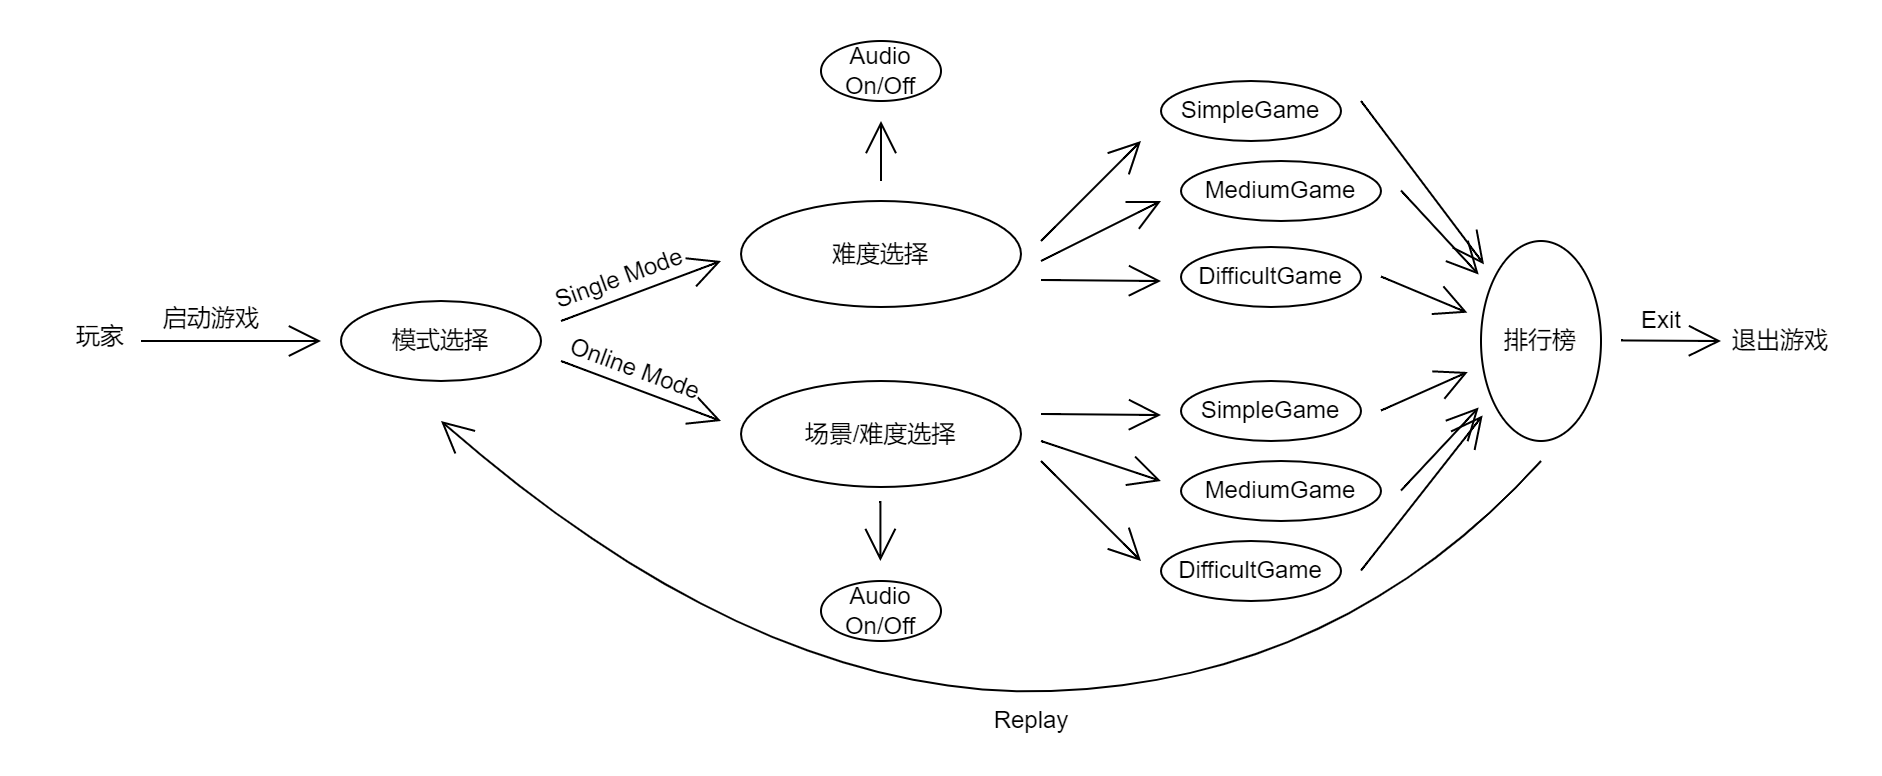

The diagram above was exported from draw.io. Its source (the exported page's mxGraphModel, read from the mxfile embedded in the PNG):
<mxGraphModel dx="1132" dy="1055" grid="1" gridSize="10" guides="1" tooltips="1" connect="1" arrows="1" fold="1" page="1" pageScale="1" pageWidth="1100" pageHeight="850" background="none" math="0" shadow="0">
  <root>
    <mxCell id="0" />
    <mxCell id="1" parent="0" />
    <mxCell id="7zCMHZfSUR1o3P27TD3m-2" value="模式选择" style="ellipse;whiteSpace=wrap;html=1;hachureGap=4;" vertex="1" parent="1">
      <mxGeometry x="500" y="200" width="100" height="40" as="geometry" />
    </mxCell>
    <mxCell id="7zCMHZfSUR1o3P27TD3m-5" value="" style="edgeStyle=none;orthogonalLoop=1;jettySize=auto;html=1;rounded=0;endArrow=open;startSize=14;endSize=14;sourcePerimeterSpacing=8;targetPerimeterSpacing=8;curved=1;" edge="1" parent="1">
      <mxGeometry width="120" relative="1" as="geometry">
        <mxPoint x="400" y="220" as="sourcePoint" />
        <mxPoint x="490" y="220" as="targetPoint" />
        <Array as="points" />
      </mxGeometry>
    </mxCell>
    <mxCell id="7zCMHZfSUR1o3P27TD3m-7" value="启动游戏" style="text;html=1;align=center;verticalAlign=middle;resizable=0;points=[];autosize=1;strokeColor=none;fillColor=none;hachureGap=4;" vertex="1" parent="1">
      <mxGeometry x="400" y="194" width="70" height="30" as="geometry" />
    </mxCell>
    <mxCell id="7zCMHZfSUR1o3P27TD3m-8" value="" style="edgeStyle=none;orthogonalLoop=1;jettySize=auto;html=1;rounded=0;endArrow=open;startSize=14;endSize=14;sourcePerimeterSpacing=8;targetPerimeterSpacing=8;curved=1;" edge="1" parent="1">
      <mxGeometry width="120" relative="1" as="geometry">
        <mxPoint x="610" y="210" as="sourcePoint" />
        <mxPoint x="690" y="180" as="targetPoint" />
        <Array as="points" />
      </mxGeometry>
    </mxCell>
    <mxCell id="7zCMHZfSUR1o3P27TD3m-11" value="Single Mode" style="edgeLabel;html=1;align=center;verticalAlign=middle;resizable=0;points=[];rotation=-20;" vertex="1" connectable="0" parent="7zCMHZfSUR1o3P27TD3m-8">
      <mxGeometry x="0.3167" y="-3" relative="1" as="geometry">
        <mxPoint x="-26" y="-4" as="offset" />
      </mxGeometry>
    </mxCell>
    <mxCell id="7zCMHZfSUR1o3P27TD3m-9" value="" style="edgeStyle=none;orthogonalLoop=1;jettySize=auto;html=1;rounded=0;endArrow=open;startSize=14;endSize=14;sourcePerimeterSpacing=8;targetPerimeterSpacing=8;curved=1;" edge="1" parent="1">
      <mxGeometry width="120" relative="1" as="geometry">
        <mxPoint x="610" y="230" as="sourcePoint" />
        <mxPoint x="690" y="260" as="targetPoint" />
        <Array as="points" />
      </mxGeometry>
    </mxCell>
    <mxCell id="7zCMHZfSUR1o3P27TD3m-12" value="Online Mode" style="edgeLabel;html=1;align=center;verticalAlign=middle;resizable=0;points=[];rotation=20;" vertex="1" connectable="0" parent="7zCMHZfSUR1o3P27TD3m-9">
      <mxGeometry x="-0.1428" y="-1" relative="1" as="geometry">
        <mxPoint x="2" y="-11" as="offset" />
      </mxGeometry>
    </mxCell>
    <mxCell id="7zCMHZfSUR1o3P27TD3m-13" value="难度选择" style="ellipse;whiteSpace=wrap;html=1;hachureGap=4;" vertex="1" parent="1">
      <mxGeometry x="700" y="150" width="140" height="53" as="geometry" />
    </mxCell>
    <mxCell id="7zCMHZfSUR1o3P27TD3m-14" value="场景/难度选择" style="ellipse;whiteSpace=wrap;html=1;hachureGap=4;" vertex="1" parent="1">
      <mxGeometry x="700" y="240" width="140" height="53" as="geometry" />
    </mxCell>
    <mxCell id="7zCMHZfSUR1o3P27TD3m-15" value="" style="edgeStyle=none;orthogonalLoop=1;jettySize=auto;html=1;rounded=0;endArrow=open;startSize=14;endSize=14;sourcePerimeterSpacing=8;targetPerimeterSpacing=8;curved=1;" edge="1" parent="1">
      <mxGeometry width="120" relative="1" as="geometry">
        <mxPoint x="850" y="170" as="sourcePoint" />
        <mxPoint x="900" y="120" as="targetPoint" />
        <Array as="points" />
      </mxGeometry>
    </mxCell>
    <mxCell id="7zCMHZfSUR1o3P27TD3m-16" value="" style="edgeStyle=none;orthogonalLoop=1;jettySize=auto;html=1;rounded=0;endArrow=open;startSize=14;endSize=14;sourcePerimeterSpacing=8;targetPerimeterSpacing=8;curved=1;" edge="1" parent="1">
      <mxGeometry width="120" relative="1" as="geometry">
        <mxPoint x="850" y="189.5" as="sourcePoint" />
        <mxPoint x="910" y="190" as="targetPoint" />
        <Array as="points" />
      </mxGeometry>
    </mxCell>
    <mxCell id="7zCMHZfSUR1o3P27TD3m-17" value="" style="edgeStyle=none;orthogonalLoop=1;jettySize=auto;html=1;rounded=0;endArrow=open;startSize=14;endSize=14;sourcePerimeterSpacing=8;targetPerimeterSpacing=8;curved=1;" edge="1" parent="1">
      <mxGeometry width="120" relative="1" as="geometry">
        <mxPoint x="850" y="180" as="sourcePoint" />
        <mxPoint x="910" y="150" as="targetPoint" />
        <Array as="points" />
      </mxGeometry>
    </mxCell>
    <mxCell id="7zCMHZfSUR1o3P27TD3m-18" value="SimpleGame" style="ellipse;whiteSpace=wrap;html=1;hachureGap=4;" vertex="1" parent="1">
      <mxGeometry x="910" y="90" width="90" height="30" as="geometry" />
    </mxCell>
    <mxCell id="7zCMHZfSUR1o3P27TD3m-19" value="" style="edgeStyle=none;orthogonalLoop=1;jettySize=auto;html=1;rounded=0;endArrow=open;startSize=14;endSize=14;sourcePerimeterSpacing=8;targetPerimeterSpacing=8;curved=1;" edge="1" parent="1">
      <mxGeometry width="120" relative="1" as="geometry">
        <mxPoint x="770" y="140" as="sourcePoint" />
        <mxPoint x="770" y="110" as="targetPoint" />
        <Array as="points" />
      </mxGeometry>
    </mxCell>
    <mxCell id="7zCMHZfSUR1o3P27TD3m-20" value="Audio On/Off" style="ellipse;whiteSpace=wrap;html=1;hachureGap=4;" vertex="1" parent="1">
      <mxGeometry x="740" y="70" width="60" height="30" as="geometry" />
    </mxCell>
    <mxCell id="7zCMHZfSUR1o3P27TD3m-21" value="Audio On/Off" style="ellipse;whiteSpace=wrap;html=1;hachureGap=4;" vertex="1" parent="1">
      <mxGeometry x="740" y="340" width="60" height="30" as="geometry" />
    </mxCell>
    <mxCell id="7zCMHZfSUR1o3P27TD3m-22" value="" style="edgeStyle=none;orthogonalLoop=1;jettySize=auto;html=1;rounded=0;endArrow=open;startSize=14;endSize=14;sourcePerimeterSpacing=8;targetPerimeterSpacing=8;curved=1;" edge="1" parent="1">
      <mxGeometry width="120" relative="1" as="geometry">
        <mxPoint x="769.71" y="300" as="sourcePoint" />
        <mxPoint x="769.71" y="330" as="targetPoint" />
        <Array as="points" />
      </mxGeometry>
    </mxCell>
    <mxCell id="7zCMHZfSUR1o3P27TD3m-23" value="MediumGame" style="ellipse;whiteSpace=wrap;html=1;hachureGap=4;" vertex="1" parent="1">
      <mxGeometry x="920" y="130" width="100" height="30" as="geometry" />
    </mxCell>
    <mxCell id="7zCMHZfSUR1o3P27TD3m-24" value="DifficultGame" style="ellipse;whiteSpace=wrap;html=1;hachureGap=4;" vertex="1" parent="1">
      <mxGeometry x="920" y="173" width="90" height="30" as="geometry" />
    </mxCell>
    <mxCell id="7zCMHZfSUR1o3P27TD3m-37" value="" style="edgeStyle=none;orthogonalLoop=1;jettySize=auto;html=1;rounded=0;endArrow=open;startSize=14;endSize=14;sourcePerimeterSpacing=8;targetPerimeterSpacing=8;curved=1;" edge="1" parent="1">
      <mxGeometry width="120" relative="1" as="geometry">
        <mxPoint x="850" y="256.5" as="sourcePoint" />
        <mxPoint x="910" y="257" as="targetPoint" />
        <Array as="points" />
      </mxGeometry>
    </mxCell>
    <mxCell id="7zCMHZfSUR1o3P27TD3m-39" value="" style="edgeStyle=none;orthogonalLoop=1;jettySize=auto;html=1;rounded=0;endArrow=open;startSize=14;endSize=14;sourcePerimeterSpacing=8;targetPerimeterSpacing=8;curved=1;" edge="1" parent="1">
      <mxGeometry width="120" relative="1" as="geometry">
        <mxPoint x="850" y="270" as="sourcePoint" />
        <mxPoint x="910" y="290" as="targetPoint" />
        <Array as="points" />
      </mxGeometry>
    </mxCell>
    <mxCell id="7zCMHZfSUR1o3P27TD3m-41" value="" style="edgeStyle=none;orthogonalLoop=1;jettySize=auto;html=1;rounded=0;endArrow=open;startSize=14;endSize=14;sourcePerimeterSpacing=8;targetPerimeterSpacing=8;curved=1;" edge="1" parent="1">
      <mxGeometry width="120" relative="1" as="geometry">
        <mxPoint x="850" y="280" as="sourcePoint" />
        <mxPoint x="900" y="330" as="targetPoint" />
        <Array as="points" />
      </mxGeometry>
    </mxCell>
    <mxCell id="7zCMHZfSUR1o3P27TD3m-43" value="DifficultGame" style="ellipse;whiteSpace=wrap;html=1;hachureGap=4;" vertex="1" parent="1">
      <mxGeometry x="910" y="320" width="90" height="30" as="geometry" />
    </mxCell>
    <mxCell id="7zCMHZfSUR1o3P27TD3m-44" value="MediumGame" style="ellipse;whiteSpace=wrap;html=1;hachureGap=4;" vertex="1" parent="1">
      <mxGeometry x="920" y="280" width="100" height="30" as="geometry" />
    </mxCell>
    <mxCell id="7zCMHZfSUR1o3P27TD3m-45" value="SimpleGame" style="ellipse;whiteSpace=wrap;html=1;hachureGap=4;" vertex="1" parent="1">
      <mxGeometry x="920" y="240" width="90" height="30" as="geometry" />
    </mxCell>
    <mxCell id="7zCMHZfSUR1o3P27TD3m-46" value="" style="edgeStyle=none;orthogonalLoop=1;jettySize=auto;html=1;rounded=0;endArrow=open;startSize=14;endSize=14;sourcePerimeterSpacing=8;targetPerimeterSpacing=8;curved=1;" edge="1" parent="1" target="7zCMHZfSUR1o3P27TD3m-52">
      <mxGeometry width="120" relative="1" as="geometry">
        <mxPoint x="1010" y="100" as="sourcePoint" />
        <mxPoint x="1160" y="170" as="targetPoint" />
        <Array as="points" />
      </mxGeometry>
    </mxCell>
    <mxCell id="7zCMHZfSUR1o3P27TD3m-47" value="" style="edgeStyle=none;orthogonalLoop=1;jettySize=auto;html=1;rounded=0;endArrow=open;startSize=14;endSize=14;sourcePerimeterSpacing=8;targetPerimeterSpacing=8;curved=1;" edge="1" parent="1" target="7zCMHZfSUR1o3P27TD3m-52">
      <mxGeometry width="120" relative="1" as="geometry">
        <mxPoint x="1030" y="144.76" as="sourcePoint" />
        <mxPoint x="1160" y="190" as="targetPoint" />
        <Array as="points" />
      </mxGeometry>
    </mxCell>
    <mxCell id="7zCMHZfSUR1o3P27TD3m-48" value="" style="edgeStyle=none;orthogonalLoop=1;jettySize=auto;html=1;rounded=0;endArrow=open;startSize=14;endSize=14;sourcePerimeterSpacing=8;targetPerimeterSpacing=8;curved=1;" edge="1" parent="1" target="7zCMHZfSUR1o3P27TD3m-52">
      <mxGeometry width="120" relative="1" as="geometry">
        <mxPoint x="1020" y="187.76" as="sourcePoint" />
        <mxPoint x="1060" y="200" as="targetPoint" />
        <Array as="points" />
      </mxGeometry>
    </mxCell>
    <mxCell id="7zCMHZfSUR1o3P27TD3m-49" value="" style="edgeStyle=none;orthogonalLoop=1;jettySize=auto;html=1;rounded=0;endArrow=open;startSize=14;endSize=14;sourcePerimeterSpacing=8;targetPerimeterSpacing=8;curved=1;" edge="1" parent="1" target="7zCMHZfSUR1o3P27TD3m-52">
      <mxGeometry width="120" relative="1" as="geometry">
        <mxPoint x="1020" y="254.76" as="sourcePoint" />
        <mxPoint x="1150" y="255" as="targetPoint" />
        <Array as="points" />
      </mxGeometry>
    </mxCell>
    <mxCell id="7zCMHZfSUR1o3P27TD3m-50" value="" style="edgeStyle=none;orthogonalLoop=1;jettySize=auto;html=1;rounded=0;endArrow=open;startSize=14;endSize=14;sourcePerimeterSpacing=8;targetPerimeterSpacing=8;curved=1;" edge="1" parent="1" target="7zCMHZfSUR1o3P27TD3m-52">
      <mxGeometry width="120" relative="1" as="geometry">
        <mxPoint x="1030" y="294.76" as="sourcePoint" />
        <mxPoint x="1150" y="294.76" as="targetPoint" />
        <Array as="points" />
      </mxGeometry>
    </mxCell>
    <mxCell id="7zCMHZfSUR1o3P27TD3m-51" value="" style="edgeStyle=none;orthogonalLoop=1;jettySize=auto;html=1;rounded=0;endArrow=open;startSize=14;endSize=14;sourcePerimeterSpacing=8;targetPerimeterSpacing=8;curved=1;" edge="1" parent="1" target="7zCMHZfSUR1o3P27TD3m-52">
      <mxGeometry width="120" relative="1" as="geometry">
        <mxPoint x="1010" y="334.76" as="sourcePoint" />
        <mxPoint x="1150" y="335" as="targetPoint" />
        <Array as="points" />
      </mxGeometry>
    </mxCell>
    <mxCell id="7zCMHZfSUR1o3P27TD3m-52" value="排行榜" style="ellipse;whiteSpace=wrap;html=1;hachureGap=4;" vertex="1" parent="1">
      <mxGeometry x="1070" y="170" width="60" height="100" as="geometry" />
    </mxCell>
    <mxCell id="7zCMHZfSUR1o3P27TD3m-53" value="" style="edgeStyle=none;orthogonalLoop=1;jettySize=auto;html=1;rounded=0;endArrow=open;startSize=14;endSize=14;sourcePerimeterSpacing=8;targetPerimeterSpacing=8;curved=1;" edge="1" parent="1">
      <mxGeometry width="120" relative="1" as="geometry">
        <mxPoint x="1100" y="280" as="sourcePoint" />
        <mxPoint x="550" y="260" as="targetPoint" />
        <Array as="points">
          <mxPoint x="1000" y="390" />
          <mxPoint x="710" y="400" />
        </Array>
      </mxGeometry>
    </mxCell>
    <mxCell id="7zCMHZfSUR1o3P27TD3m-54" value="Replay" style="edgeLabel;html=1;align=center;verticalAlign=middle;resizable=0;points=[];" vertex="1" connectable="0" parent="7zCMHZfSUR1o3P27TD3m-53">
      <mxGeometry x="-0.0774" relative="1" as="geometry">
        <mxPoint x="-5" y="14" as="offset" />
      </mxGeometry>
    </mxCell>
    <mxCell id="7zCMHZfSUR1o3P27TD3m-55" value="玩家" style="text;strokeColor=none;fillColor=none;html=1;align=center;verticalAlign=middle;whiteSpace=wrap;rounded=0;hachureGap=4;" vertex="1" parent="1">
      <mxGeometry x="350" y="203" width="60" height="30" as="geometry" />
    </mxCell>
    <mxCell id="7zCMHZfSUR1o3P27TD3m-56" value="" style="edgeStyle=none;orthogonalLoop=1;jettySize=auto;html=1;rounded=0;endArrow=open;startSize=14;endSize=14;sourcePerimeterSpacing=8;targetPerimeterSpacing=8;curved=1;" edge="1" parent="1">
      <mxGeometry width="120" relative="1" as="geometry">
        <mxPoint x="1140" y="219.72" as="sourcePoint" />
        <mxPoint x="1190" y="220" as="targetPoint" />
        <Array as="points" />
      </mxGeometry>
    </mxCell>
    <mxCell id="7zCMHZfSUR1o3P27TD3m-58" value="Exit" style="edgeLabel;html=1;align=center;verticalAlign=middle;resizable=0;points=[];" vertex="1" connectable="0" parent="7zCMHZfSUR1o3P27TD3m-56">
      <mxGeometry x="-0.4778" y="2" relative="1" as="geometry">
        <mxPoint x="7" y="-9" as="offset" />
      </mxGeometry>
    </mxCell>
    <mxCell id="7zCMHZfSUR1o3P27TD3m-60" value="退出游戏" style="text;strokeColor=none;fillColor=none;html=1;align=center;verticalAlign=middle;whiteSpace=wrap;rounded=0;hachureGap=4;" vertex="1" parent="1">
      <mxGeometry x="1190" y="207.5" width="60" height="25" as="geometry" />
    </mxCell>
  </root>
</mxGraphModel>